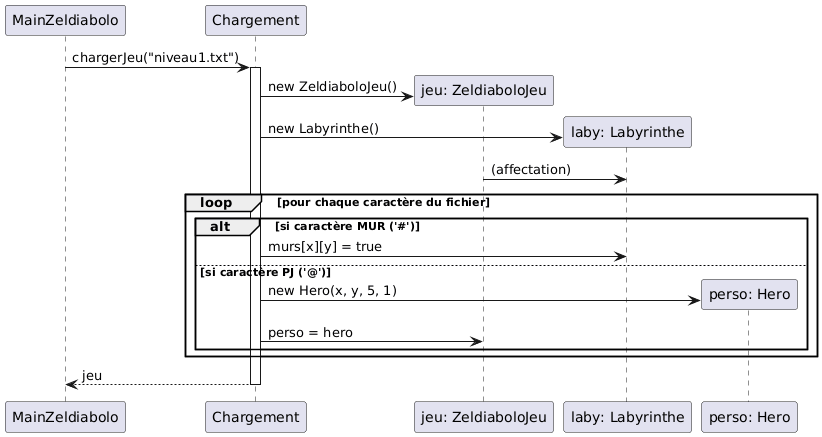

The diagram above was rendered by PlantUML. Its source (embedded in the PNG):
@startuml
participant MainZeldiabolo
participant Chargement
participant "jeu: ZeldiaboloJeu" as Jeu
participant "laby: Labyrinthe" as Laby
participant "perso: Hero" as Hero

MainZeldiabolo -> Chargement : chargerJeu("niveau1.txt")
activate Chargement
Chargement -> Jeu** : new ZeldiaboloJeu()
Chargement -> Laby** : new Labyrinthe()
Jeu -> Laby : (affectation)

loop pour chaque caractère du fichier
    alt si caractère MUR ('#')
        Chargement -> Laby : murs[x][y] = true
    else si caractère PJ ('@')
        Chargement -> Hero** : new Hero(x, y, 5, 1)
        Chargement -> Jeu : perso = hero
    end
end

Chargement --> MainZeldiabolo : jeu
deactivate Chargement
@enduml